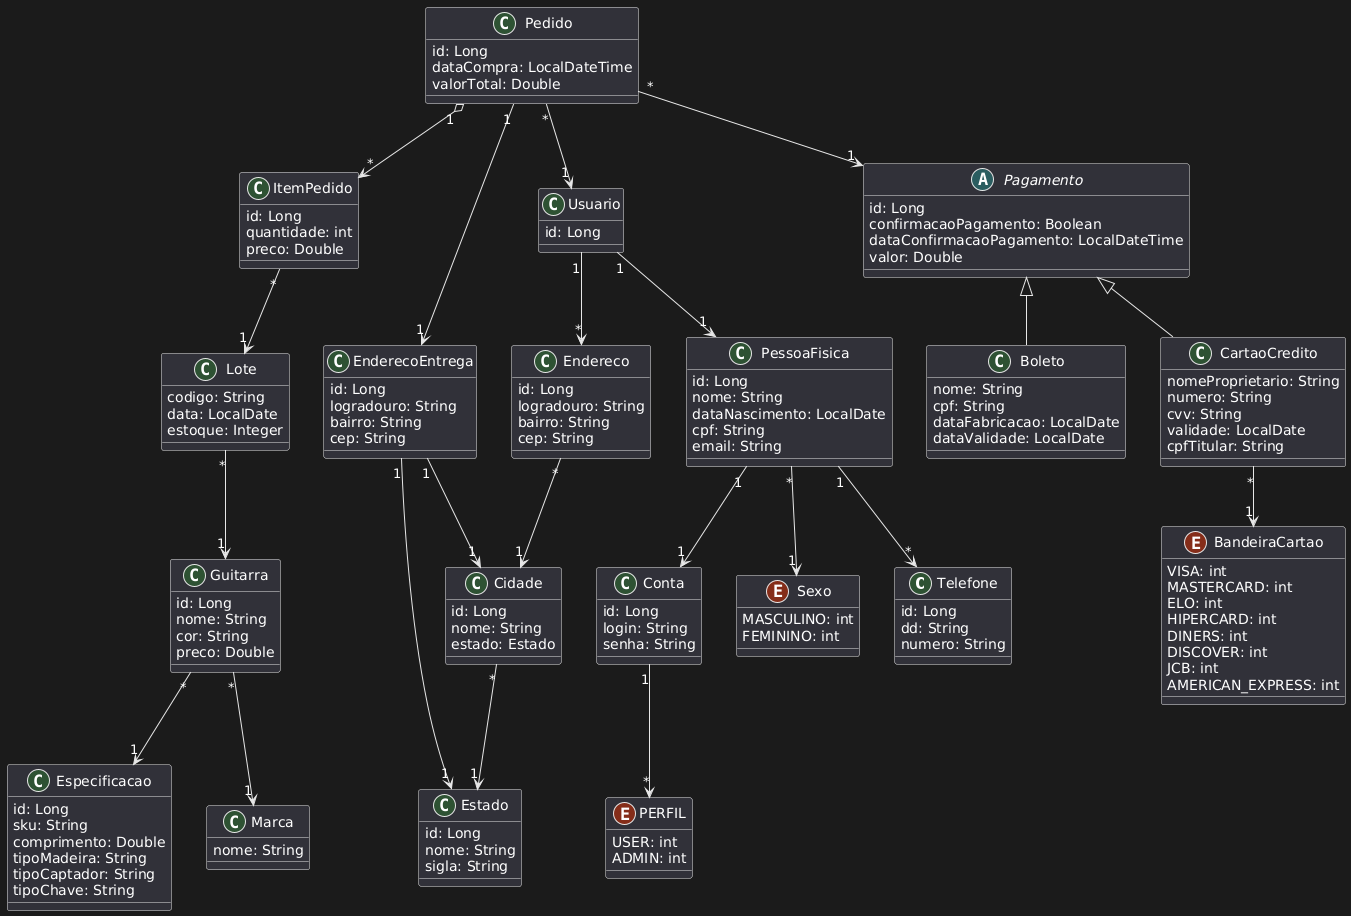

The diagram above was rendered by PlantUML. Its source (embedded in the PNG):
@startuml
class Telefone {
    id: Long
    dd: String
    numero: String
}

class Guitarra {
    id: Long
    nome: String
    cor: String
    preco: Double
}

class Marca {
    nome: String
}

class Especificacao {
    id: Long
    sku: String
    comprimento: Double
    tipoMadeira: String
    tipoCaptador: String
    tipoChave: String
}

class Conta {
    id: Long
    login: String
    senha: String
}

class PessoaFisica {
    id: Long
    nome: String
    dataNascimento: LocalDate
    cpf: String
    email: String
}

enum Sexo {
    MASCULINO: int
    FEMININO: int
}

class Endereco {
    id: Long
    logradouro: String
    bairro: String
    cep: String
}

class EnderecoEntrega {
    id: Long
    logradouro: String
    bairro: String
    cep: String
}

class Cidade {
    id: Long
    nome: String
    estado: Estado
}

class Estado {
    id: Long
    nome: String
    sigla: String
}

class Pedido {
    id: Long
    dataCompra: LocalDateTime
    valorTotal: Double
}

class ItemPedido {
    id: Long
    quantidade: int
    preco: Double
}

abstract class Pagamento {
    id: Long
    confirmacaoPagamento: Boolean
    dataConfirmacaoPagamento: LocalDateTime
    valor: Double
}

class CartaoCredito {
    nomeProprietario: String
    numero: String
    cvv: String
    validade: LocalDate
    cpfTitular: String
}

enum BandeiraCartao {
    VISA: int
    MASTERCARD: int
    ELO: int
    HIPERCARD: int
    DINERS: int
    DISCOVER: int
    JCB: int
    AMERICAN_EXPRESS: int
}

class Boleto {
    nome: String
    cpf: String
    dataFabricacao: LocalDate
    dataValidade: LocalDate
}

class Lote {
    codigo: String
    data: LocalDate
    estoque: Integer
}

class Usuario{
    id: Long
    
}
enum PERFIL {
    USER: int
    ADMIN: int
}

Pedido "*" --> "1" Usuario
Pedido "*" --> "1" Pagamento
Pedido "1" --> "1" EnderecoEntrega
Pedido "1" o--> "*" ItemPedido
ItemPedido "*" --> "1" Lote

Usuario "1" --> "*" Endereco

Guitarra "*" --> "1" Especificacao
Guitarra "*" --> "1" Marca
Lote "*" --> "1" Guitarra
PessoaFisica "1" --> "*" Telefone
Usuario "1" --> "1" PessoaFisica
PessoaFisica "*" --> "1" Sexo
PessoaFisica "1" --> "1" Conta
Conta "1" --> "*" PERFIL

CartaoCredito "*" --> "1" BandeiraCartao
Pagamento <|-- CartaoCredito
Pagamento <|-- Boleto
Endereco "*" --> "1" Cidade
EnderecoEntrega "1" --> "1" Cidade
EnderecoEntrega "1" --> "1" Estado
Cidade "*" --> "1" Estado
@enduml